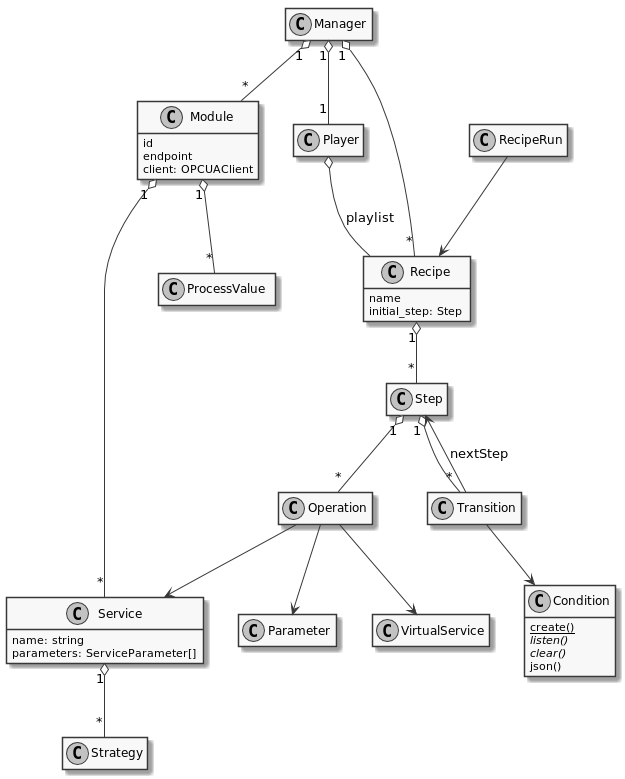

The diagram above was rendered by PlantUML. Its source (embedded in the PNG):
@startuml
skinparam monochrome true
hide empty methods
hide empty fields

class Manager
class Module {
    id
    endpoint
    client: OPCUAClient
}
class Operation
class Parameter
class Player

Player o-- Recipe : playlist
class Recipe {
    name
    initial_step: Step
}
class RecipeRun
RecipeRun --> Recipe
class Service {
    name: string
    parameters: ServiceParameter[]
}
class ProcessValue
class Strategy
class Condition{
    {static} create()
    {abstract} listen()
    {abstract} clear()
    json()
}



Manager "1" o-- "*" Module
Manager "1" o-- "*" Recipe
Manager "1" o-- "1" Player

Module "1" o-- "*" Service
Module "1" o-- "*" ProcessValue

Service "1" o-- "*" Strategy

Recipe "1" o-- "*" Step
Step "1" o-- "*" Operation
Step "1" o-- "*" Transition

Transition --> Step : nextStep
Transition --> Condition

Operation --> Service
Operation --> Parameter
Operation --> VirtualService

class VirtualService {
}

@enduml